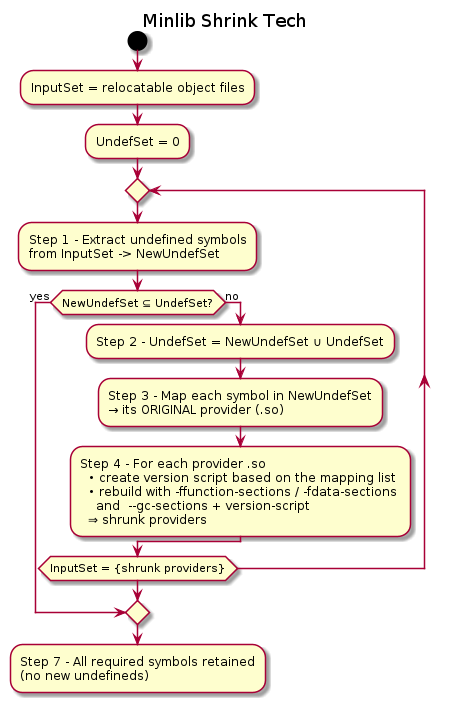

The diagram above was rendered by PlantUML. Its source (embedded in the PNG):
@startuml
title Minlib Shrink Tech

start
:InputSet = relocatable object files;
:UndefSet = 0;

repeat
  :Step 1 - Extract undefined symbols\nfrom InputSet -> NewUndefSet;
  
  if (NewUndefSet ⊆ UndefSet?) then (yes)
    break
  else (no)
    :Step 2 - UndefSet = NewUndefSet ∪ UndefSet;

  :Step 3 - Map each symbol in NewUndefSet\n→ its ORIGINAL provider (.so);
  
  :Step 4 - For each provider .so\n  • create version script based on the mapping list \n  • rebuild with -ffunction-sections / -fdata-sections\n    and  --gc-sections + version-script\n  ⇒ shrunk providers;
  endif

repeat while (InputSet = {shrunk providers})

:Step 7 - All required symbols retained\n(no new undefineds);
@enduml